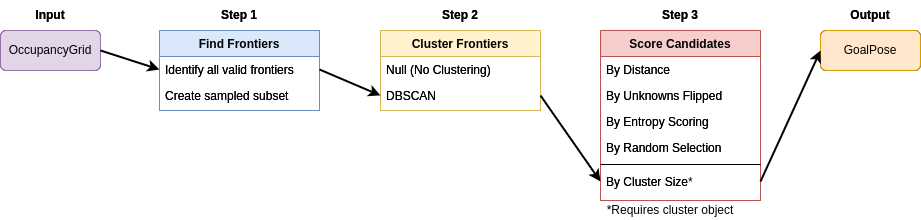

The diagram above was exported from draw.io. Its source (the exported page's mxGraphModel, read from the mxfile embedded in the PNG):
<mxGraphModel dx="1434" dy="830" grid="1" gridSize="10" guides="1" tooltips="1" connect="1" arrows="1" fold="1" page="1" pageScale="1" pageWidth="827" pageHeight="1169" math="0" shadow="0">
  <root>
    <mxCell id="WIyWlLk6GJQsqaUBKTNV-0" />
    <mxCell id="WIyWlLk6GJQsqaUBKTNV-1" parent="WIyWlLk6GJQsqaUBKTNV-0" />
    <mxCell id="zkfFHV4jXpPFQw0GAbJ--0" value="Find Frontiers" style="swimlane;fontStyle=1;align=center;verticalAlign=top;childLayout=stackLayout;horizontal=1;startSize=26;horizontalStack=0;resizeParent=1;resizeLast=0;collapsible=1;marginBottom=0;rounded=0;shadow=0;strokeWidth=1;fillColor=#dae8fc;strokeColor=#6c8ebf;" parent="WIyWlLk6GJQsqaUBKTNV-1" vertex="1">
      <mxGeometry x="159" y="50" width="160" height="80" as="geometry">
        <mxRectangle x="230" y="140" width="160" height="26" as="alternateBounds" />
      </mxGeometry>
    </mxCell>
    <mxCell id="zkfFHV4jXpPFQw0GAbJ--1" value="Identify all valid frontiers" style="text;align=left;verticalAlign=top;spacingLeft=4;spacingRight=4;overflow=hidden;rotatable=0;points=[[0,0.5],[1,0.5]];portConstraint=eastwest;fillColor=none;" parent="zkfFHV4jXpPFQw0GAbJ--0" vertex="1">
      <mxGeometry y="26" width="160" height="26" as="geometry" />
    </mxCell>
    <mxCell id="zkfFHV4jXpPFQw0GAbJ--3" value="Create sampled subset" style="text;align=left;verticalAlign=top;spacingLeft=4;spacingRight=4;overflow=hidden;rotatable=0;points=[[0,0.5],[1,0.5]];portConstraint=eastwest;rounded=0;shadow=0;html=0;fillColor=none;" parent="zkfFHV4jXpPFQw0GAbJ--0" vertex="1">
      <mxGeometry y="52" width="160" height="26" as="geometry" />
    </mxCell>
    <mxCell id="zkfFHV4jXpPFQw0GAbJ--6" value="Cluster Frontiers" style="swimlane;fontStyle=1;align=center;verticalAlign=top;childLayout=stackLayout;horizontal=1;startSize=26;horizontalStack=0;resizeParent=1;resizeLast=0;collapsible=1;marginBottom=0;rounded=0;shadow=0;strokeWidth=1;fillColor=#ffe6cc;strokeColor=#d79b00;" parent="WIyWlLk6GJQsqaUBKTNV-1" vertex="1">
      <mxGeometry x="380" y="50" width="160" height="80" as="geometry">
        <mxRectangle x="130" y="380" width="160" height="26" as="alternateBounds" />
      </mxGeometry>
    </mxCell>
    <mxCell id="zkfFHV4jXpPFQw0GAbJ--7" value="Null (No Clustering)" style="text;align=left;verticalAlign=top;spacingLeft=4;spacingRight=4;overflow=hidden;rotatable=0;points=[[0,0.5],[1,0.5]];portConstraint=eastwest;" parent="zkfFHV4jXpPFQw0GAbJ--6" vertex="1">
      <mxGeometry y="26" width="160" height="26" as="geometry" />
    </mxCell>
    <mxCell id="zkfFHV4jXpPFQw0GAbJ--8" value="DBSCAN" style="text;align=left;verticalAlign=top;spacingLeft=4;spacingRight=4;overflow=hidden;rotatable=0;points=[[0,0.5],[1,0.5]];portConstraint=eastwest;rounded=0;shadow=0;html=0;" parent="zkfFHV4jXpPFQw0GAbJ--6" vertex="1">
      <mxGeometry y="52" width="160" height="26" as="geometry" />
    </mxCell>
    <mxCell id="zkfFHV4jXpPFQw0GAbJ--17" value="Score Candidates" style="swimlane;fontStyle=1;align=center;verticalAlign=top;childLayout=stackLayout;horizontal=1;startSize=26;horizontalStack=0;resizeParent=1;resizeLast=0;collapsible=1;marginBottom=0;rounded=0;shadow=0;strokeWidth=1;fillColor=#f8cecc;strokeColor=#b85450;" parent="WIyWlLk6GJQsqaUBKTNV-1" vertex="1">
      <mxGeometry x="600" y="50" width="160" height="170" as="geometry">
        <mxRectangle x="550" y="140" width="160" height="26" as="alternateBounds" />
      </mxGeometry>
    </mxCell>
    <mxCell id="zkfFHV4jXpPFQw0GAbJ--18" value="By Distance" style="text;align=left;verticalAlign=top;spacingLeft=4;spacingRight=4;overflow=hidden;rotatable=0;points=[[0,0.5],[1,0.5]];portConstraint=eastwest;" parent="zkfFHV4jXpPFQw0GAbJ--17" vertex="1">
      <mxGeometry y="26" width="160" height="26" as="geometry" />
    </mxCell>
    <mxCell id="zkfFHV4jXpPFQw0GAbJ--19" value="By Unknowns Flipped" style="text;align=left;verticalAlign=top;spacingLeft=4;spacingRight=4;overflow=hidden;rotatable=0;points=[[0,0.5],[1,0.5]];portConstraint=eastwest;rounded=0;shadow=0;html=0;" parent="zkfFHV4jXpPFQw0GAbJ--17" vertex="1">
      <mxGeometry y="52" width="160" height="26" as="geometry" />
    </mxCell>
    <mxCell id="zkfFHV4jXpPFQw0GAbJ--20" value="By Entropy Scoring" style="text;align=left;verticalAlign=top;spacingLeft=4;spacingRight=4;overflow=hidden;rotatable=0;points=[[0,0.5],[1,0.5]];portConstraint=eastwest;rounded=0;shadow=0;html=0;" parent="zkfFHV4jXpPFQw0GAbJ--17" vertex="1">
      <mxGeometry y="78" width="160" height="26" as="geometry" />
    </mxCell>
    <mxCell id="zkfFHV4jXpPFQw0GAbJ--21" value="By Random Selection" style="text;align=left;verticalAlign=top;spacingLeft=4;spacingRight=4;overflow=hidden;rotatable=0;points=[[0,0.5],[1,0.5]];portConstraint=eastwest;rounded=0;shadow=0;html=0;" parent="zkfFHV4jXpPFQw0GAbJ--17" vertex="1">
      <mxGeometry y="104" width="160" height="26" as="geometry" />
    </mxCell>
    <mxCell id="zkfFHV4jXpPFQw0GAbJ--23" value="" style="line;html=1;strokeWidth=1;align=left;verticalAlign=middle;spacingTop=-1;spacingLeft=3;spacingRight=3;rotatable=0;labelPosition=right;points=[];portConstraint=eastwest;" parent="zkfFHV4jXpPFQw0GAbJ--17" vertex="1">
      <mxGeometry y="130" width="160" height="8" as="geometry" />
    </mxCell>
    <mxCell id="zkfFHV4jXpPFQw0GAbJ--24" value="By Cluster Size" style="text;align=left;verticalAlign=top;spacingLeft=4;spacingRight=4;overflow=hidden;rotatable=0;points=[[0,0.5],[1,0.5]];portConstraint=eastwest;" parent="zkfFHV4jXpPFQw0GAbJ--17" vertex="1">
      <mxGeometry y="138" width="160" height="26" as="geometry" />
    </mxCell>
    <mxCell id="PE_HKAGVUCMu3cT_DoV4-22" value="OccupancyGrid" style="rounded=1;whiteSpace=wrap;html=1;" parent="WIyWlLk6GJQsqaUBKTNV-1" vertex="1">
      <mxGeometry y="50" width="100" height="40" as="geometry" />
    </mxCell>
    <mxCell id="jo8a5BLjr4N0JU3ZYI9g-0" value="GoalPose" style="rounded=1;whiteSpace=wrap;html=1;" parent="WIyWlLk6GJQsqaUBKTNV-1" vertex="1">
      <mxGeometry x="820" y="50" width="100" height="40" as="geometry" />
    </mxCell>
    <mxCell id="jo8a5BLjr4N0JU3ZYI9g-3" value="&lt;b&gt;Step 1&lt;/b&gt;" style="text;html=1;align=center;verticalAlign=middle;whiteSpace=wrap;rounded=0;" parent="WIyWlLk6GJQsqaUBKTNV-1" vertex="1">
      <mxGeometry x="209" y="20" width="60" height="30" as="geometry" />
    </mxCell>
    <mxCell id="jo8a5BLjr4N0JU3ZYI9g-4" value="&lt;b&gt;Step 3&lt;/b&gt;" style="text;html=1;align=center;verticalAlign=middle;whiteSpace=wrap;rounded=0;" parent="WIyWlLk6GJQsqaUBKTNV-1" vertex="1">
      <mxGeometry x="650" y="20" width="60" height="30" as="geometry" />
    </mxCell>
    <mxCell id="jo8a5BLjr4N0JU3ZYI9g-5" value="&lt;b&gt;Step 2&lt;/b&gt;" style="text;html=1;align=center;verticalAlign=middle;whiteSpace=wrap;rounded=0;" parent="WIyWlLk6GJQsqaUBKTNV-1" vertex="1">
      <mxGeometry x="430" y="20" width="60" height="30" as="geometry" />
    </mxCell>
    <mxCell id="jo8a5BLjr4N0JU3ZYI9g-6" value="&lt;b&gt;Input&lt;/b&gt;" style="text;html=1;align=center;verticalAlign=middle;whiteSpace=wrap;rounded=0;" parent="WIyWlLk6GJQsqaUBKTNV-1" vertex="1">
      <mxGeometry x="20" y="20" width="60" height="30" as="geometry" />
    </mxCell>
    <mxCell id="jo8a5BLjr4N0JU3ZYI9g-7" value="&lt;b&gt;Output&lt;/b&gt;" style="text;html=1;align=center;verticalAlign=middle;whiteSpace=wrap;rounded=0;" parent="WIyWlLk6GJQsqaUBKTNV-1" vertex="1">
      <mxGeometry x="840" y="20" width="60" height="30" as="geometry" />
    </mxCell>
    <mxCell id="lQD1CzFPkPYyPMEO_MRZ-1" value="Find Frontiers" style="swimlane;fontStyle=1;align=center;verticalAlign=top;childLayout=stackLayout;horizontal=1;startSize=26;horizontalStack=0;resizeParent=1;resizeLast=0;collapsible=1;marginBottom=0;rounded=0;shadow=0;strokeWidth=1;fillColor=#dae8fc;strokeColor=#6c8ebf;" vertex="1" parent="WIyWlLk6GJQsqaUBKTNV-1">
      <mxGeometry x="159" y="50" width="160" height="80" as="geometry">
        <mxRectangle x="230" y="140" width="160" height="26" as="alternateBounds" />
      </mxGeometry>
    </mxCell>
    <mxCell id="lQD1CzFPkPYyPMEO_MRZ-2" value="Identify all valid frontiers" style="text;align=left;verticalAlign=top;spacingLeft=4;spacingRight=4;overflow=hidden;rotatable=0;points=[[0,0.5],[1,0.5]];portConstraint=eastwest;fillColor=none;" vertex="1" parent="lQD1CzFPkPYyPMEO_MRZ-1">
      <mxGeometry y="26" width="160" height="26" as="geometry" />
    </mxCell>
    <mxCell id="lQD1CzFPkPYyPMEO_MRZ-3" value="Create sampled subset" style="text;align=left;verticalAlign=top;spacingLeft=4;spacingRight=4;overflow=hidden;rotatable=0;points=[[0,0.5],[1,0.5]];portConstraint=eastwest;rounded=0;shadow=0;html=0;fillColor=none;" vertex="1" parent="lQD1CzFPkPYyPMEO_MRZ-1">
      <mxGeometry y="52" width="160" height="26" as="geometry" />
    </mxCell>
    <mxCell id="lQD1CzFPkPYyPMEO_MRZ-4" value="Cluster Frontiers" style="swimlane;fontStyle=1;align=center;verticalAlign=top;childLayout=stackLayout;horizontal=1;startSize=26;horizontalStack=0;resizeParent=1;resizeLast=0;collapsible=1;marginBottom=0;rounded=0;shadow=0;strokeWidth=1;fillColor=#fff2cc;strokeColor=#d6b656;" vertex="1" parent="WIyWlLk6GJQsqaUBKTNV-1">
      <mxGeometry x="380" y="50" width="160" height="80" as="geometry">
        <mxRectangle x="130" y="380" width="160" height="26" as="alternateBounds" />
      </mxGeometry>
    </mxCell>
    <mxCell id="lQD1CzFPkPYyPMEO_MRZ-5" value="Null (No Clustering)" style="text;align=left;verticalAlign=top;spacingLeft=4;spacingRight=4;overflow=hidden;rotatable=0;points=[[0,0.5],[1,0.5]];portConstraint=eastwest;" vertex="1" parent="lQD1CzFPkPYyPMEO_MRZ-4">
      <mxGeometry y="26" width="160" height="26" as="geometry" />
    </mxCell>
    <mxCell id="lQD1CzFPkPYyPMEO_MRZ-6" value="DBSCAN" style="text;align=left;verticalAlign=top;spacingLeft=4;spacingRight=4;overflow=hidden;rotatable=0;points=[[0,0.5],[1,0.5]];portConstraint=eastwest;rounded=0;shadow=0;html=0;" vertex="1" parent="lQD1CzFPkPYyPMEO_MRZ-4">
      <mxGeometry y="52" width="160" height="26" as="geometry" />
    </mxCell>
    <mxCell id="lQD1CzFPkPYyPMEO_MRZ-7" value="Score Candidates" style="swimlane;fontStyle=1;align=center;verticalAlign=top;childLayout=stackLayout;horizontal=1;startSize=26;horizontalStack=0;resizeParent=1;resizeLast=0;collapsible=1;marginBottom=0;rounded=0;shadow=0;strokeWidth=1;fillColor=#f8cecc;strokeColor=#b85450;" vertex="1" parent="WIyWlLk6GJQsqaUBKTNV-1">
      <mxGeometry x="600" y="50" width="160" height="170" as="geometry">
        <mxRectangle x="550" y="140" width="160" height="26" as="alternateBounds" />
      </mxGeometry>
    </mxCell>
    <mxCell id="lQD1CzFPkPYyPMEO_MRZ-8" value="By Distance" style="text;align=left;verticalAlign=top;spacingLeft=4;spacingRight=4;overflow=hidden;rotatable=0;points=[[0,0.5],[1,0.5]];portConstraint=eastwest;" vertex="1" parent="lQD1CzFPkPYyPMEO_MRZ-7">
      <mxGeometry y="26" width="160" height="26" as="geometry" />
    </mxCell>
    <mxCell id="lQD1CzFPkPYyPMEO_MRZ-9" value="By Unknowns Flipped" style="text;align=left;verticalAlign=top;spacingLeft=4;spacingRight=4;overflow=hidden;rotatable=0;points=[[0,0.5],[1,0.5]];portConstraint=eastwest;rounded=0;shadow=0;html=0;" vertex="1" parent="lQD1CzFPkPYyPMEO_MRZ-7">
      <mxGeometry y="52" width="160" height="26" as="geometry" />
    </mxCell>
    <mxCell id="lQD1CzFPkPYyPMEO_MRZ-10" value="By Entropy Scoring" style="text;align=left;verticalAlign=top;spacingLeft=4;spacingRight=4;overflow=hidden;rotatable=0;points=[[0,0.5],[1,0.5]];portConstraint=eastwest;rounded=0;shadow=0;html=0;" vertex="1" parent="lQD1CzFPkPYyPMEO_MRZ-7">
      <mxGeometry y="78" width="160" height="26" as="geometry" />
    </mxCell>
    <mxCell id="lQD1CzFPkPYyPMEO_MRZ-11" value="By Random Selection" style="text;align=left;verticalAlign=top;spacingLeft=4;spacingRight=4;overflow=hidden;rotatable=0;points=[[0,0.5],[1,0.5]];portConstraint=eastwest;rounded=0;shadow=0;html=0;" vertex="1" parent="lQD1CzFPkPYyPMEO_MRZ-7">
      <mxGeometry y="104" width="160" height="26" as="geometry" />
    </mxCell>
    <mxCell id="lQD1CzFPkPYyPMEO_MRZ-12" value="" style="line;html=1;strokeWidth=1;align=left;verticalAlign=middle;spacingTop=-1;spacingLeft=3;spacingRight=3;rotatable=0;labelPosition=right;points=[];portConstraint=eastwest;" vertex="1" parent="lQD1CzFPkPYyPMEO_MRZ-7">
      <mxGeometry y="130" width="160" height="8" as="geometry" />
    </mxCell>
    <mxCell id="lQD1CzFPkPYyPMEO_MRZ-13" value="By Cluster Size*" style="text;align=left;verticalAlign=top;spacingLeft=4;spacingRight=4;overflow=hidden;rotatable=0;points=[[0,0.5],[1,0.5]];portConstraint=eastwest;" vertex="1" parent="lQD1CzFPkPYyPMEO_MRZ-7">
      <mxGeometry y="138" width="160" height="26" as="geometry" />
    </mxCell>
    <mxCell id="lQD1CzFPkPYyPMEO_MRZ-15" value="OccupancyGrid" style="rounded=1;whiteSpace=wrap;html=1;fillColor=#e1d5e7;strokeColor=#9673a6;" vertex="1" parent="WIyWlLk6GJQsqaUBKTNV-1">
      <mxGeometry y="50" width="100" height="40" as="geometry" />
    </mxCell>
    <mxCell id="lQD1CzFPkPYyPMEO_MRZ-16" value="GoalPose" style="rounded=1;whiteSpace=wrap;html=1;fillColor=#ffe6cc;strokeColor=#d79b00;" vertex="1" parent="WIyWlLk6GJQsqaUBKTNV-1">
      <mxGeometry x="820" y="50" width="100" height="40" as="geometry" />
    </mxCell>
    <mxCell id="lQD1CzFPkPYyPMEO_MRZ-18" value="&lt;b&gt;Step 1&lt;/b&gt;" style="text;html=1;align=center;verticalAlign=middle;whiteSpace=wrap;rounded=0;" vertex="1" parent="WIyWlLk6GJQsqaUBKTNV-1">
      <mxGeometry x="209" y="20" width="60" height="30" as="geometry" />
    </mxCell>
    <mxCell id="lQD1CzFPkPYyPMEO_MRZ-19" value="&lt;b&gt;Step 3&lt;/b&gt;" style="text;html=1;align=center;verticalAlign=middle;whiteSpace=wrap;rounded=0;" vertex="1" parent="WIyWlLk6GJQsqaUBKTNV-1">
      <mxGeometry x="650" y="20" width="60" height="30" as="geometry" />
    </mxCell>
    <mxCell id="lQD1CzFPkPYyPMEO_MRZ-20" value="&lt;b&gt;Step 2&lt;/b&gt;" style="text;html=1;align=center;verticalAlign=middle;whiteSpace=wrap;rounded=0;" vertex="1" parent="WIyWlLk6GJQsqaUBKTNV-1">
      <mxGeometry x="430" y="20" width="60" height="30" as="geometry" />
    </mxCell>
    <mxCell id="lQD1CzFPkPYyPMEO_MRZ-21" value="&lt;b&gt;Input&lt;/b&gt;" style="text;html=1;align=center;verticalAlign=middle;whiteSpace=wrap;rounded=0;" vertex="1" parent="WIyWlLk6GJQsqaUBKTNV-1">
      <mxGeometry x="20" y="20" width="60" height="30" as="geometry" />
    </mxCell>
    <mxCell id="lQD1CzFPkPYyPMEO_MRZ-22" value="&lt;b&gt;Output&lt;/b&gt;" style="text;html=1;align=center;verticalAlign=middle;whiteSpace=wrap;rounded=0;" vertex="1" parent="WIyWlLk6GJQsqaUBKTNV-1">
      <mxGeometry x="840" y="20" width="60" height="30" as="geometry" />
    </mxCell>
    <mxCell id="lQD1CzFPkPYyPMEO_MRZ-24" value="*Requires cluster object" style="text;html=1;align=center;verticalAlign=middle;whiteSpace=wrap;rounded=0;" vertex="1" parent="WIyWlLk6GJQsqaUBKTNV-1">
      <mxGeometry x="600" y="220" width="140" height="20" as="geometry" />
    </mxCell>
    <mxCell id="lQD1CzFPkPYyPMEO_MRZ-25" value="" style="endArrow=classic;html=1;rounded=0;exitX=1;exitY=0.5;exitDx=0;exitDy=0;entryX=0;entryY=0.5;entryDx=0;entryDy=0;strokeWidth=2;" edge="1" parent="WIyWlLk6GJQsqaUBKTNV-1" source="lQD1CzFPkPYyPMEO_MRZ-15" target="lQD1CzFPkPYyPMEO_MRZ-2">
      <mxGeometry width="50" height="50" relative="1" as="geometry">
        <mxPoint x="580" y="450" as="sourcePoint" />
        <mxPoint x="630" y="400" as="targetPoint" />
      </mxGeometry>
    </mxCell>
    <mxCell id="lQD1CzFPkPYyPMEO_MRZ-26" value="" style="endArrow=classic;html=1;rounded=0;strokeWidth=2;exitX=1;exitY=0.5;exitDx=0;exitDy=0;entryX=0;entryY=0.5;entryDx=0;entryDy=0;" edge="1" parent="WIyWlLk6GJQsqaUBKTNV-1" source="lQD1CzFPkPYyPMEO_MRZ-2" target="lQD1CzFPkPYyPMEO_MRZ-6">
      <mxGeometry width="50" height="50" relative="1" as="geometry">
        <mxPoint x="590" y="460" as="sourcePoint" />
        <mxPoint x="640" y="410" as="targetPoint" />
      </mxGeometry>
    </mxCell>
    <mxCell id="lQD1CzFPkPYyPMEO_MRZ-27" value="" style="endArrow=classic;html=1;rounded=0;strokeWidth=2;exitX=1;exitY=0.5;exitDx=0;exitDy=0;entryX=0;entryY=0.5;entryDx=0;entryDy=0;" edge="1" parent="WIyWlLk6GJQsqaUBKTNV-1" source="lQD1CzFPkPYyPMEO_MRZ-6" target="lQD1CzFPkPYyPMEO_MRZ-13">
      <mxGeometry width="50" height="50" relative="1" as="geometry">
        <mxPoint x="600" y="470" as="sourcePoint" />
        <mxPoint x="650" y="420" as="targetPoint" />
      </mxGeometry>
    </mxCell>
    <mxCell id="lQD1CzFPkPYyPMEO_MRZ-28" value="" style="endArrow=classic;html=1;rounded=0;strokeWidth=2;exitX=1;exitY=0.5;exitDx=0;exitDy=0;entryX=0;entryY=0.5;entryDx=0;entryDy=0;" edge="1" parent="WIyWlLk6GJQsqaUBKTNV-1" source="lQD1CzFPkPYyPMEO_MRZ-13" target="lQD1CzFPkPYyPMEO_MRZ-16">
      <mxGeometry width="50" height="50" relative="1" as="geometry">
        <mxPoint x="610" y="480" as="sourcePoint" />
        <mxPoint x="660" y="430" as="targetPoint" />
      </mxGeometry>
    </mxCell>
  </root>
</mxGraphModel>